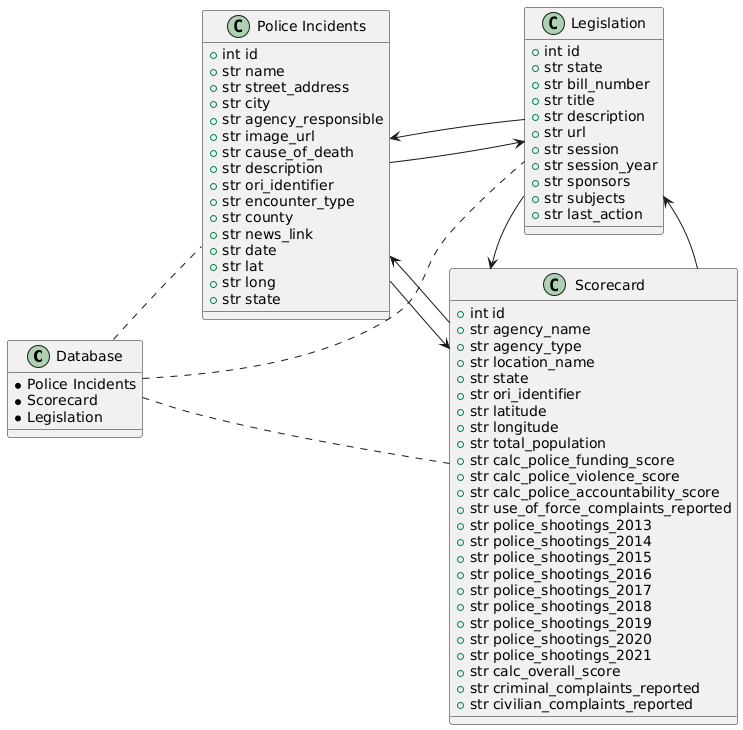

The diagram above was rendered by PlantUML. Its source (embedded in the PNG):
@startuml
left to right direction

' Ensure "Database" is on top of the other three classes
class "Database" {
    * Police Incidents
    * Scorecard
    * Legislation
}

' Keep the three classes side by side (horizontally aligned)
together {
    class "Police Incidents" {
        + int id
        + str name
        + str street_address
        + str city
        + str agency_responsible
        + str image_url
        + str cause_of_death
        + str description
        + str ori_identifier
        + str encounter_type
        + str county
        + str news_link
        + str date
        + str lat
        + str long
        + str state
    }

    class "Scorecard" {
        + int id
        + str agency_name
        + str agency_type
        + str location_name
        + str state
        + str ori_identifier
        + str latitude
        + str longitude
        + str total_population
        + str calc_police_funding_score
        + str calc_police_violence_score
        + str calc_police_accountability_score
        + str use_of_force_complaints_reported
        + str police_shootings_2013
        + str police_shootings_2014
        + str police_shootings_2015
        + str police_shootings_2016
        + str police_shootings_2017
        + str police_shootings_2018
        + str police_shootings_2019
        + str police_shootings_2020
        + str police_shootings_2021
        + str calc_overall_score
        + str criminal_complaints_reported
        + str civilian_complaints_reported
    }

    class "Legislation" {
        + int id
        + str state
        + str bill_number
        + str title
        + str description
        + str url
        + str session
        + str session_year
        + str sponsors
        + str subjects
        + str last_action
    }
}

' Make sure Database stays on top of the three classes
"Database" -[hidden]-> "Police Incidents"
"Database" -[hidden]-> "Scorecard"
"Database" -[hidden]-> "Legislation"

' Arrows between "Database" and the three classes
"Database" .. "Police Incidents"
"Database" .. "Scorecard"
"Database" .. "Legislation"

' Arrows between Police Incidents and Scorecard stay the same
"Police Incidents" -> "Scorecard"
"Scorecard" -> "Police Incidents"

' Arrows between Scorecard and Legislation
"Scorecard" -> "Legislation"
"Legislation" -> "Scorecard"

' Arrows between Police Incidents and Legislation go at the bottom
"Police Incidents" --> "Legislation"
"Legislation" --> "Police Incidents"
@enduml